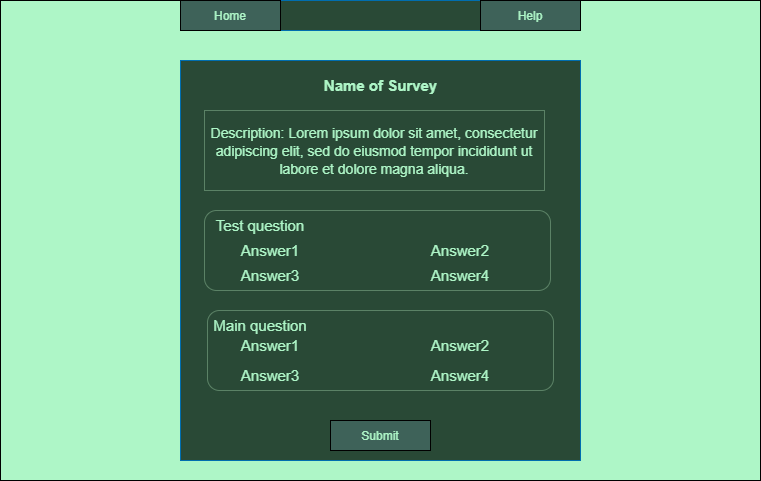

The diagram above was exported from draw.io. Its source (the exported page's mxGraphModel, read from the mxfile embedded in the PNG):
<mxGraphModel dx="1381" dy="795" grid="1" gridSize="10" guides="1" tooltips="1" connect="1" arrows="1" fold="1" page="1" pageScale="1" pageWidth="827" pageHeight="1169" math="0" shadow="0">
  <root>
    <mxCell id="0" />
    <mxCell id="1" parent="0" />
    <mxCell id="gERS2HeLhZSChRuZLWwo-1" value="" style="rounded=0;whiteSpace=wrap;html=1;fillColor=#AEF6C7;" vertex="1" parent="1">
      <mxGeometry x="40" y="80" width="760" height="480" as="geometry" />
    </mxCell>
    <mxCell id="gERS2HeLhZSChRuZLWwo-2" value="" style="rounded=0;whiteSpace=wrap;html=1;fillColor=#294936;strokeColor=#006EAF;fontColor=#ffffff;" vertex="1" parent="1">
      <mxGeometry x="220" y="140" width="400" height="400" as="geometry" />
    </mxCell>
    <mxCell id="gERS2HeLhZSChRuZLWwo-6" value="" style="rounded=0;whiteSpace=wrap;html=1;fillColor=#294936;strokeColor=#006EAF;fontColor=#ffffff;" vertex="1" parent="1">
      <mxGeometry x="220" y="80" width="400" height="30" as="geometry" />
    </mxCell>
    <mxCell id="gERS2HeLhZSChRuZLWwo-7" value="&lt;font color=&quot;#aef6c7&quot;&gt;Help&lt;/font&gt;" style="rounded=0;whiteSpace=wrap;html=1;fillColor=#3E6259;strokeColor=#000000;fontColor=#ffffff;" vertex="1" parent="1">
      <mxGeometry x="520" y="80" width="100" height="30" as="geometry" />
    </mxCell>
    <mxCell id="gERS2HeLhZSChRuZLWwo-8" value="&lt;font color=&quot;#aef6c7&quot;&gt;Home&lt;/font&gt;" style="rounded=0;whiteSpace=wrap;html=1;fillColor=#3E6259;strokeColor=#000000;fontColor=#ffffff;" vertex="1" parent="1">
      <mxGeometry x="220" y="80" width="100" height="30" as="geometry" />
    </mxCell>
    <mxCell id="gERS2HeLhZSChRuZLWwo-9" value="&lt;b&gt;Name of Survey&lt;/b&gt;" style="text;html=1;strokeColor=none;fillColor=none;align=center;verticalAlign=middle;whiteSpace=wrap;rounded=0;fontSize=15;fontColor=#AEF6C7;" vertex="1" parent="1">
      <mxGeometry x="357.5" y="150" width="125" height="30" as="geometry" />
    </mxCell>
    <mxCell id="gERS2HeLhZSChRuZLWwo-11" value="&lt;span style=&quot;font-family: &amp;#34;open sans&amp;#34; , &amp;#34;arial&amp;#34; , sans-serif ; font-size: 14px ; text-align: justify&quot;&gt;Description: Lorem ipsum dolor sit amet, consectetur adipiscing elit, sed do eiusmod tempor incididunt ut labore et dolore magna aliqua.&lt;/span&gt;" style="rounded=0;whiteSpace=wrap;html=1;labelBackgroundColor=none;fontSize=15;fontColor=#AEF6C7;strokeColor=#5B8266;fillColor=none;" vertex="1" parent="1">
      <mxGeometry x="244" y="190" width="340" height="80" as="geometry" />
    </mxCell>
    <mxCell id="gERS2HeLhZSChRuZLWwo-12" value="&lt;font color=&quot;#aef6c7&quot;&gt;Submit&lt;/font&gt;" style="rounded=0;whiteSpace=wrap;html=1;fillColor=#3E6259;strokeColor=#000000;fontColor=#ffffff;" vertex="1" parent="1">
      <mxGeometry x="370" y="500" width="100" height="30" as="geometry" />
    </mxCell>
    <mxCell id="gERS2HeLhZSChRuZLWwo-13" value="" style="rounded=1;whiteSpace=wrap;html=1;labelBackgroundColor=none;fontSize=15;fontColor=#AEF6C7;strokeColor=#5B8266;fillColor=none;" vertex="1" parent="1">
      <mxGeometry x="244" y="290" width="346" height="80" as="geometry" />
    </mxCell>
    <mxCell id="gERS2HeLhZSChRuZLWwo-14" value="" style="rounded=1;whiteSpace=wrap;html=1;labelBackgroundColor=none;fontSize=15;fontColor=#AEF6C7;strokeColor=#5B8266;fillColor=none;" vertex="1" parent="1">
      <mxGeometry x="247" y="390" width="346" height="80" as="geometry" />
    </mxCell>
    <mxCell id="gERS2HeLhZSChRuZLWwo-15" value="Test question" style="text;html=1;strokeColor=none;fillColor=none;align=center;verticalAlign=middle;whiteSpace=wrap;rounded=0;labelBackgroundColor=none;fontSize=15;fontColor=#AEF6C7;" vertex="1" parent="1">
      <mxGeometry x="250" y="290" width="100" height="30" as="geometry" />
    </mxCell>
    <mxCell id="gERS2HeLhZSChRuZLWwo-16" value="Answer1" style="text;html=1;strokeColor=none;fillColor=none;align=center;verticalAlign=middle;whiteSpace=wrap;rounded=0;labelBackgroundColor=none;fontSize=15;fontColor=#AEF6C7;" vertex="1" parent="1">
      <mxGeometry x="280" y="315" width="60" height="30" as="geometry" />
    </mxCell>
    <mxCell id="gERS2HeLhZSChRuZLWwo-17" value="Answer2" style="text;html=1;strokeColor=none;fillColor=none;align=center;verticalAlign=middle;whiteSpace=wrap;rounded=0;labelBackgroundColor=none;fontSize=15;fontColor=#AEF6C7;" vertex="1" parent="1">
      <mxGeometry x="470" y="315" width="60" height="30" as="geometry" />
    </mxCell>
    <mxCell id="gERS2HeLhZSChRuZLWwo-18" value="Answer3" style="text;html=1;strokeColor=none;fillColor=none;align=center;verticalAlign=middle;whiteSpace=wrap;rounded=0;labelBackgroundColor=none;fontSize=15;fontColor=#AEF6C7;" vertex="1" parent="1">
      <mxGeometry x="280" y="340" width="60" height="30" as="geometry" />
    </mxCell>
    <mxCell id="gERS2HeLhZSChRuZLWwo-19" value="Answer4" style="text;html=1;strokeColor=none;fillColor=none;align=center;verticalAlign=middle;whiteSpace=wrap;rounded=0;labelBackgroundColor=none;fontSize=15;fontColor=#AEF6C7;" vertex="1" parent="1">
      <mxGeometry x="470" y="340" width="60" height="30" as="geometry" />
    </mxCell>
    <mxCell id="gERS2HeLhZSChRuZLWwo-20" value="Main question" style="text;html=1;strokeColor=none;fillColor=none;align=center;verticalAlign=middle;whiteSpace=wrap;rounded=0;labelBackgroundColor=none;fontSize=15;fontColor=#AEF6C7;" vertex="1" parent="1">
      <mxGeometry x="250" y="390" width="100" height="30" as="geometry" />
    </mxCell>
    <mxCell id="gERS2HeLhZSChRuZLWwo-21" value="Answer1" style="text;html=1;strokeColor=none;fillColor=none;align=center;verticalAlign=middle;whiteSpace=wrap;rounded=0;labelBackgroundColor=none;fontSize=15;fontColor=#AEF6C7;" vertex="1" parent="1">
      <mxGeometry x="280" y="410" width="60" height="30" as="geometry" />
    </mxCell>
    <mxCell id="gERS2HeLhZSChRuZLWwo-22" value="Answer3" style="text;html=1;strokeColor=none;fillColor=none;align=center;verticalAlign=middle;whiteSpace=wrap;rounded=0;labelBackgroundColor=none;fontSize=15;fontColor=#AEF6C7;" vertex="1" parent="1">
      <mxGeometry x="280" y="440" width="60" height="30" as="geometry" />
    </mxCell>
    <mxCell id="gERS2HeLhZSChRuZLWwo-23" value="Answer2" style="text;html=1;strokeColor=none;fillColor=none;align=center;verticalAlign=middle;whiteSpace=wrap;rounded=0;labelBackgroundColor=none;fontSize=15;fontColor=#AEF6C7;" vertex="1" parent="1">
      <mxGeometry x="470" y="410" width="60" height="30" as="geometry" />
    </mxCell>
    <mxCell id="gERS2HeLhZSChRuZLWwo-24" value="Answer4" style="text;html=1;strokeColor=none;fillColor=none;align=center;verticalAlign=middle;whiteSpace=wrap;rounded=0;labelBackgroundColor=none;fontSize=15;fontColor=#AEF6C7;" vertex="1" parent="1">
      <mxGeometry x="470" y="440" width="60" height="30" as="geometry" />
    </mxCell>
  </root>
</mxGraphModel>